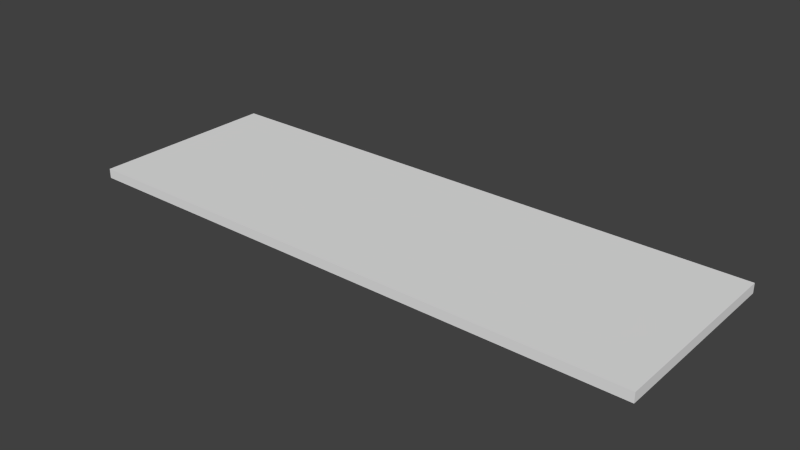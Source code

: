 # Source: Wall12x4.blend  (saved by Blender 2.75.0; exported with 4.5.12 LTS)
import bpy
from mathutils import Matrix  # noqa: F401  (used for matrix-valued properties, if any)

bpy.ops.wm.read_factory_settings(use_empty=True)
scene = bpy.context.scene
scene.name = 'Scene'

# ---- collections
col_collection_1 = bpy.data.collections.new('Collection 1'); scene.collection.children.link(col_collection_1)

# ---- world
world_world = bpy.data.worlds.new('World'); scene.world = world_world
world_world.color = (0.05088, 0.05088, 0.05088)
world_world.use_sun_shadow = False
world_world.sun_shadow_jitter_overblur = 0.0
world_world.cycles.sampling_method = 'MANUAL'
world_world.cycles.sample_map_resolution = 256

# ---- meshes
me_cube_001 = bpy.data.meshes.new('Cube.001')
me_cube_001.from_pydata([(-6.0, 4.371e-09, 0.1), (-6.0, 4.0, 0.1), (-6.0, -4.371e-09, -0.1), (-6.0, 4.0, -0.1), (6.0, 4.371e-09, 0.1), (6.0, 4.0, 0.1), (6.0, -4.371e-09, -0.1), (6.0, 4.0, -0.1)], [], [(1, 3, 2, 0), (3, 7, 6, 2), (7, 5, 4, 6), (5, 1, 0, 4), (0, 2, 6, 4), (5, 7, 3, 1)])
_uv = me_cube_001.uv_layers.new(name='UVMap')
_uv.uv.foreach_set('vector', [0.45, 0.5, 0.55, 0.5, 0.55, -1.5, 0.45, -1.5, 0.5, 0.5, 6.5, 0.5, 6.5, -1.5, 0.5, -1.5, 0.55, 0.5, 0.45, 0.5, 0.45, -1.5, 0.55, -1.5, 0.5, 0.5, -5.5, 0.5, -5.5, -1.5, 0.5, -1.5, 0.5, 0.45, 0.5, 0.55, 6.5, 0.55, 6.5, 0.45, 0.5, 0.45, 0.5, 0.55, -5.5, 0.55, -5.5, 0.45])
me_cube_001.use_remesh_preserve_volume = False
me_cube_001.use_remesh_preserve_attributes = False
me_cube_001.use_mirror_vertex_groups = False
me_cube_001.update()

# ---- objects
ob_cube = bpy.data.objects.new('Cube', me_cube_001)

# ---- transforms, parenting, visibility, modifiers, constraints
ob_cube.location = (0.0, 0.0, 0.0)
ob_cube.lineart.crease_threshold = 0.0

# ---- collection membership
col_collection_1.objects.link(ob_cube)

# ---- scene / render settings (as saved in the file)
scene.frame_start = 1; scene.frame_end = 250; scene.frame_set(1)
scene.render.engine = 'BLENDER_EEVEE_NEXT'
scene.render.resolution_percentage = 50
scene.render.dither_intensity = 0.0
scene.cycles.use_denoising = False
scene.cycles.samples = 10
scene.cycles.sampling_pattern = 'TABULATED_SOBOL'
scene.cycles.light_sampling_threshold = 0.0
scene.cycles.use_adaptive_sampling = False
scene.cycles.use_light_tree = False
scene.cycles.blur_glossy = 0.0
scene.cycles.pixel_filter_type = 'GAUSSIAN'
scene.cycles.sample_clamp_indirect = 0.0
scene.view_settings.view_transform = 'Standard'
bpy.context.view_layer.update()

# ---- added for rendering (the .blend has no active camera and no usable light): camera, sun
cam_auto = bpy.data.cameras.new('AutoCamera')
cam_auto.lens = 50.0
cam_auto.sensor_width = 36.0
cam_auto.clip_end = 1000.0
ob_auto_camera = bpy.data.objects.new('AutoCamera', cam_auto)
scene.collection.objects.link(ob_auto_camera)
ob_auto_camera.location = (11.7047, -12.0457, 9.36378)
ob_auto_camera.rotation_euler = (1.09748, -7.21219e-08, 0.694738)
scene.camera = ob_auto_camera
light_auto_sun = bpy.data.lights.new('AutoSun', 'SUN')
light_auto_sun.energy = 3.0
light_auto_sun.angle = 0.0523599
ob_auto_sun = bpy.data.objects.new('AutoSun', light_auto_sun)
scene.collection.objects.link(ob_auto_sun)
ob_auto_sun.rotation_euler = (0.872665, 0.174533, 0.523599)
bpy.context.view_layer.update()
